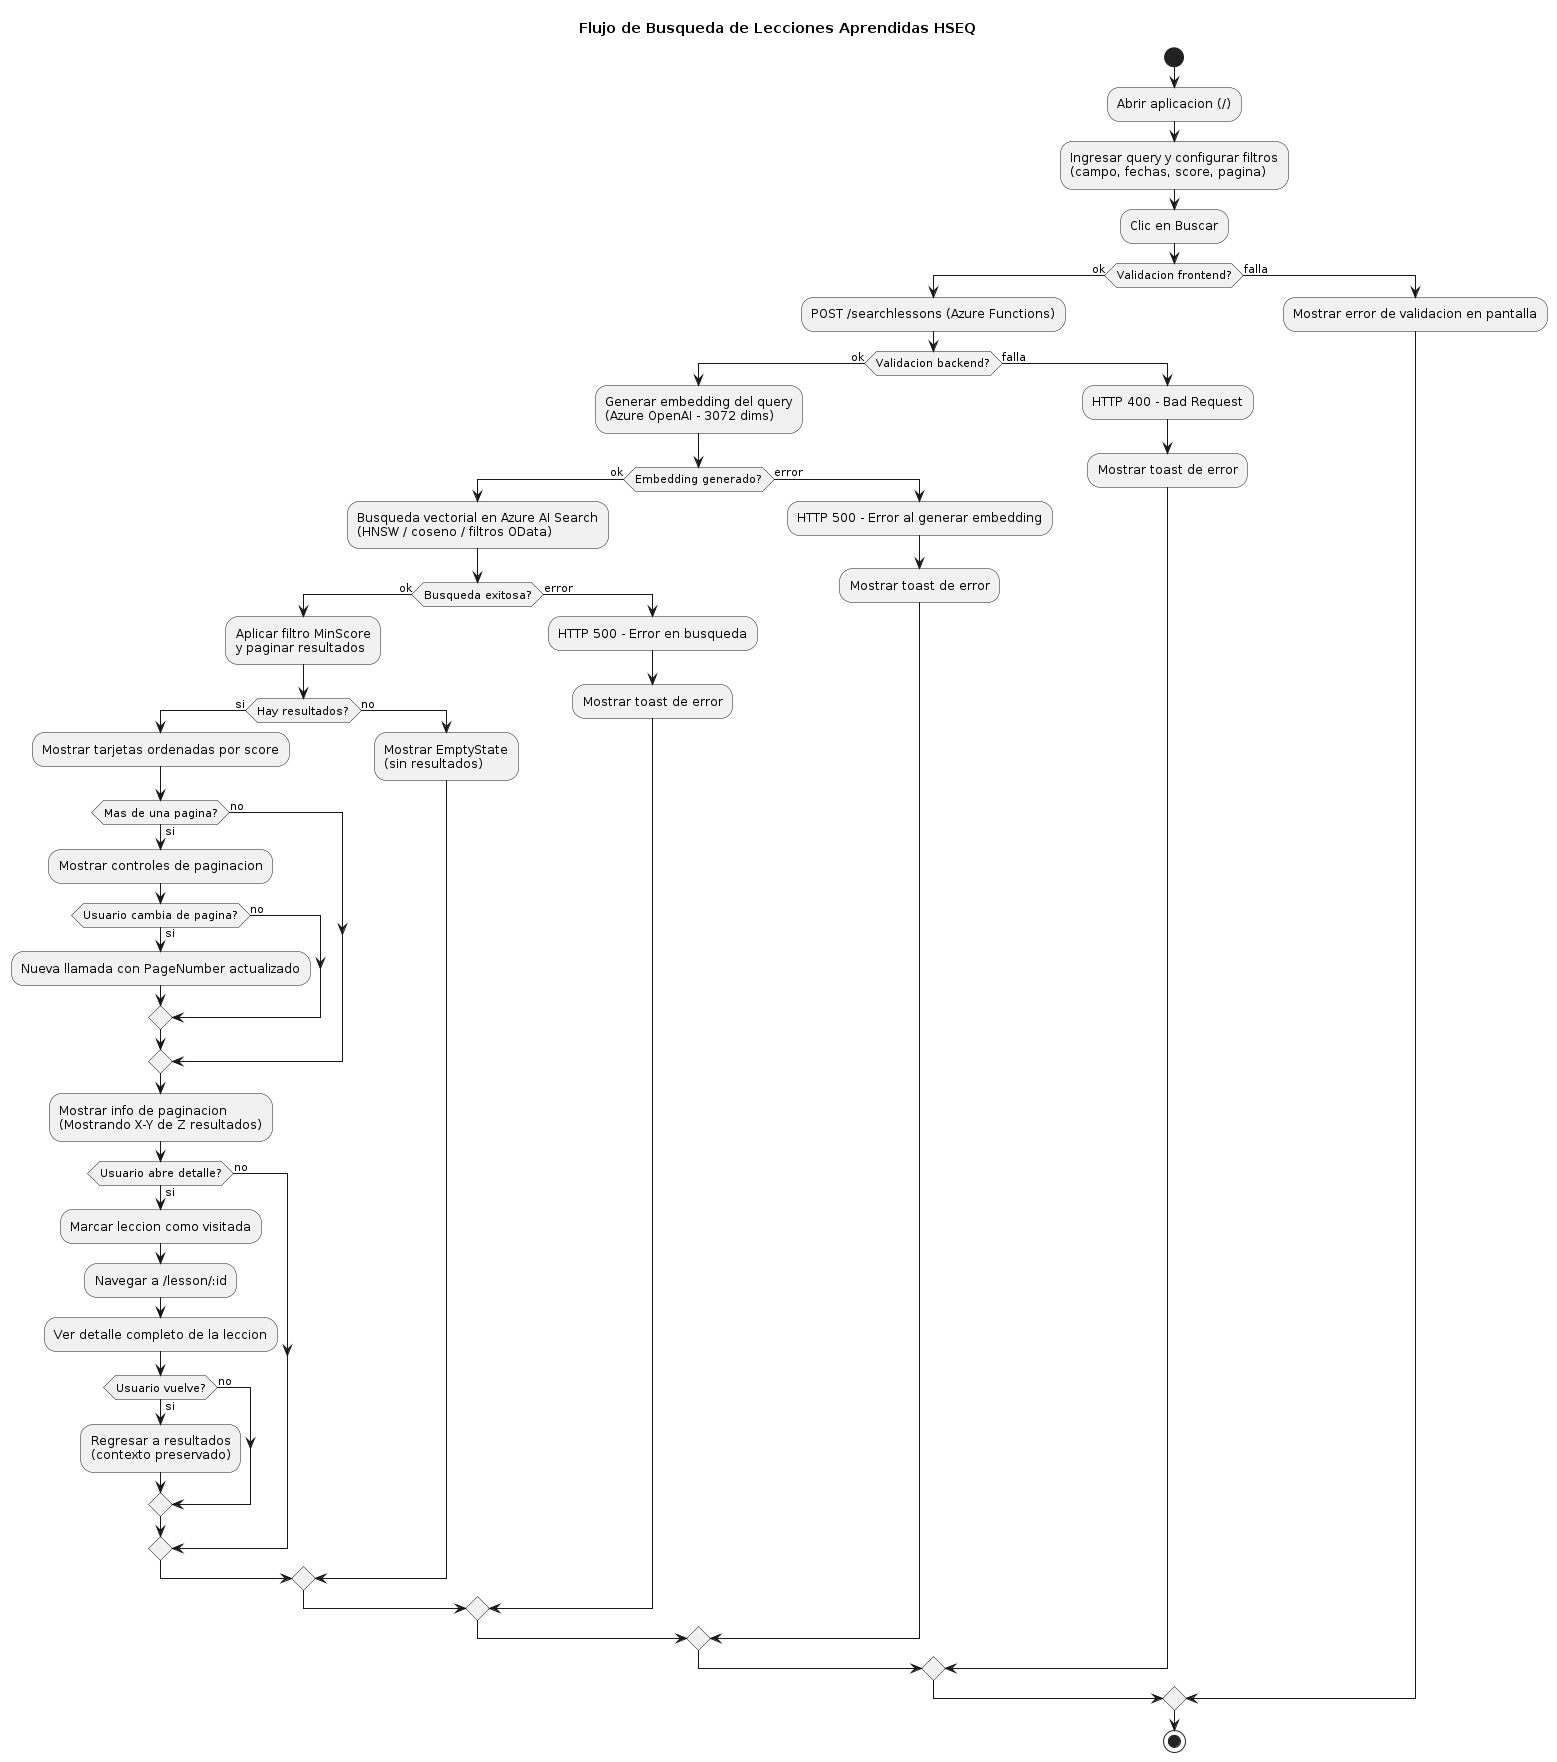

The diagram above was rendered by PlantUML. Its source (embedded in the PNG):
@startuml
title Flujo de Busqueda de Lecciones Aprendidas HSEQ

start

:Abrir aplicacion (/);
:Ingresar query y configurar filtros\n(campo, fechas, score, pagina);
:Clic en Buscar;

if (Validacion frontend?) then (ok)

  :POST /searchlessons (Azure Functions);

  if (Validacion backend?) then (ok)

    :Generar embedding del query\n(Azure OpenAI - 3072 dims);

    if (Embedding generado?) then (ok)

      :Busqueda vectorial en Azure AI Search\n(HNSW / coseno / filtros OData);

      if (Busqueda exitosa?) then (ok)

        :Aplicar filtro MinScore\ny paginar resultados;

        if (Hay resultados?) then (si)

          :Mostrar tarjetas ordenadas por score;

          if (Mas de una pagina?) then (si)
            :Mostrar controles de paginacion;
            if (Usuario cambia de pagina?) then (si)
              :Nueva llamada con PageNumber actualizado;
            else (no)
            endif
          else (no)
          endif

          :Mostrar info de paginacion\n(Mostrando X-Y de Z resultados);

          if (Usuario abre detalle?) then (si)
            :Marcar leccion como visitada;
            :Navegar a /lesson/:id;
            :Ver detalle completo de la leccion;
            if (Usuario vuelve?) then (si)
              :Regresar a resultados\n(contexto preservado);
            else (no)
            endif
          else (no)
          endif

        else (no)
          :Mostrar EmptyState\n(sin resultados);
        endif

      else (error)
        :HTTP 500 - Error en busqueda;
        :Mostrar toast de error;
      endif

    else (error)
      :HTTP 500 - Error al generar embedding;
      :Mostrar toast de error;
    endif

  else (falla)
    :HTTP 400 - Bad Request;
    :Mostrar toast de error;
  endif

else (falla)
  :Mostrar error de validacion en pantalla;
endif

stop
@enduml